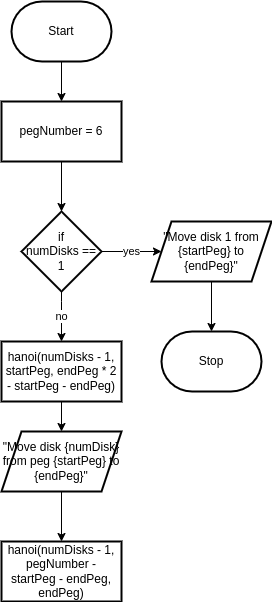

The diagram above was exported from draw.io. Its source (the exported page's mxGraphModel, read from the mxfile embedded in the PNG):
<mxGraphModel dx="926" dy="360" grid="1" gridSize="10" guides="1" tooltips="1" connect="1" arrows="1" fold="1" page="1" pageScale="1" pageWidth="850" pageHeight="1100" math="0" shadow="0">
  <root>
    <mxCell id="0" />
    <mxCell id="1" parent="0" />
    <mxCell id="18" value="" style="edgeStyle=none;html=1;" edge="1" parent="1" source="2" target="17">
      <mxGeometry relative="1" as="geometry" />
    </mxCell>
    <mxCell id="2" value="Start" style="strokeWidth=2;html=1;shape=mxgraph.flowchart.terminator;whiteSpace=wrap;" vertex="1" parent="1">
      <mxGeometry x="130" y="60" width="100" height="60" as="geometry" />
    </mxCell>
    <mxCell id="6" value="yes" style="edgeStyle=none;html=1;" edge="1" parent="1" source="3" target="5">
      <mxGeometry relative="1" as="geometry" />
    </mxCell>
    <mxCell id="10" value="no" style="edgeStyle=none;html=1;" edge="1" parent="1" source="3" target="9">
      <mxGeometry relative="1" as="geometry">
        <Array as="points">
          <mxPoint x="180" y="370" />
        </Array>
      </mxGeometry>
    </mxCell>
    <mxCell id="3" value="if&lt;br&gt;numDisks == 1" style="rhombus;whiteSpace=wrap;html=1;strokeWidth=2;" vertex="1" parent="1">
      <mxGeometry x="140" y="270" width="80" height="80" as="geometry" />
    </mxCell>
    <mxCell id="16" value="" style="edgeStyle=none;html=1;" edge="1" parent="1" source="5" target="15">
      <mxGeometry relative="1" as="geometry" />
    </mxCell>
    <mxCell id="5" value="&quot;Move disk 1 from {startPeg} to {endPeg}&quot;" style="shape=parallelogram;perimeter=parallelogramPerimeter;whiteSpace=wrap;html=1;fixedSize=1;strokeWidth=2;" vertex="1" parent="1">
      <mxGeometry x="270" y="280" width="120" height="60" as="geometry" />
    </mxCell>
    <mxCell id="12" value="" style="edgeStyle=none;html=1;" edge="1" parent="1" source="9" target="11">
      <mxGeometry relative="1" as="geometry" />
    </mxCell>
    <mxCell id="9" value="hanoi(numDisks - 1, startPeg, endPeg * 2 - startPeg - endPeg)" style="whiteSpace=wrap;html=1;strokeWidth=2;" vertex="1" parent="1">
      <mxGeometry x="120" y="400" width="120" height="60" as="geometry" />
    </mxCell>
    <mxCell id="14" value="" style="edgeStyle=none;html=1;" edge="1" parent="1" source="11" target="13">
      <mxGeometry relative="1" as="geometry" />
    </mxCell>
    <mxCell id="11" value="&quot;Move disk {numDisk} from peg {startPeg} to {endPeg}&quot;" style="shape=parallelogram;perimeter=parallelogramPerimeter;whiteSpace=wrap;html=1;fixedSize=1;strokeWidth=2;" vertex="1" parent="1">
      <mxGeometry x="120" y="490" width="120" height="60" as="geometry" />
    </mxCell>
    <mxCell id="13" value="hanoi(numDisks - 1, pegNumber - startPeg - endPeg, endPeg)" style="whiteSpace=wrap;html=1;strokeWidth=2;" vertex="1" parent="1">
      <mxGeometry x="120" y="600" width="120" height="60" as="geometry" />
    </mxCell>
    <mxCell id="15" value="Stop" style="strokeWidth=2;html=1;shape=mxgraph.flowchart.terminator;whiteSpace=wrap;" vertex="1" parent="1">
      <mxGeometry x="280" y="390" width="100" height="60" as="geometry" />
    </mxCell>
    <mxCell id="19" value="" style="edgeStyle=none;html=1;" edge="1" parent="1" source="17" target="3">
      <mxGeometry relative="1" as="geometry" />
    </mxCell>
    <mxCell id="17" value="pegNumber = 6" style="whiteSpace=wrap;html=1;strokeWidth=2;" vertex="1" parent="1">
      <mxGeometry x="120" y="160" width="120" height="60" as="geometry" />
    </mxCell>
  </root>
</mxGraphModel>